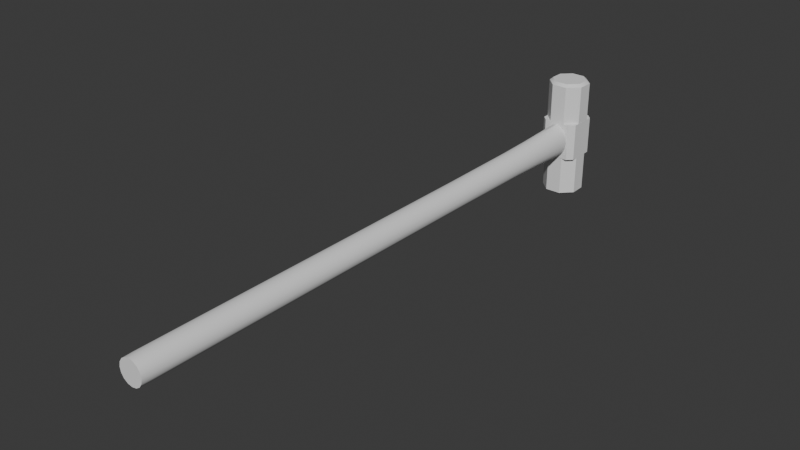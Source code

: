 # Source: Sledghammer.blend  (saved by Blender 4.5.90; exported with 4.5.12 LTS)
import bpy
from mathutils import Matrix  # noqa: F401  (used for matrix-valued properties, if any)

bpy.ops.wm.read_factory_settings(use_empty=True)
scene = bpy.context.scene
scene.name = 'Scene'

# ---- collections
col_collection = bpy.data.collections.new('Collection'); scene.collection.children.link(col_collection)

# ---- node groups
ng_smooth_by_angle = bpy.data.node_groups.new('Smooth by Angle', 'GeometryNodeTree')
_s = ng_smooth_by_angle.interface.new_socket(name='Mesh', in_out='OUTPUT', socket_type='NodeSocketGeometry')
_s = ng_smooth_by_angle.interface.new_socket(name='Mesh', in_out='INPUT', socket_type='NodeSocketGeometry')
_s = ng_smooth_by_angle.interface.new_socket(name='Angle', in_out='INPUT', socket_type='NodeSocketFloat')
_s.subtype = 'ANGLE'
_s.default_value = 0.5236
_s.min_value = 0.0
_s.max_value = 3.142
_s.description = 'Maximum face angle for smooth edges'
_s = ng_smooth_by_angle.interface.new_socket(name='Ignore Sharpness', in_out='INPUT', socket_type='NodeSocketBool')
_s.force_non_field = True
ng_smooth_by_angle.description = 'Set the sharpness of mesh edges based on the angle between the neighboring faces'
ng_smooth_by_angle.is_modifier = True
_N = ng_smooth_by_angle.nodes; _L = ng_smooth_by_angle.links
n0 = _N.new('GeometryNodeSetShadeSmooth'); n0.name = 'Set Shade Smooth'; n0.location = (120, -80)
n0.domain = 'EDGE'
n1 = _N.new('GeometryNodeSetShadeSmooth'); n1.name = 'Set Shade Smooth.001'; n1.location = (300, -80)
n2 = _N.new('NodeGroupOutput'); n2.name = 'Group Output'; n2.location = (480, -80)
n3 = _N.new('GeometryNodeInputMeshEdgeAngle'); n3.name = 'Edge Angle'; n3.location = (-440, -240)
n4 = _N.new('NodeGroupInput'); n4.name = 'Group Input'; n4.location = (-80, -80)
n5 = _N.new('GeometryNodeInputEdgeSmooth'); n5.name = 'Is Edge Smooth'; n5.location = (-260, -120)
n6 = _N.new('GeometryNodeInputShadeSmooth'); n6.name = 'Is Shade Smooth'; n6.location = (-440, -397)
n7 = _N.new('FunctionNodeCompare'); n7.name = 'Compare'; n7.location = (-260, -260)
n7.operation = 'LESS_EQUAL'
n7.inputs[6].default_value = (0.0, 0.0, 0.0, 0.0)
n7.inputs[7].default_value = (0.0, 0.0, 0.0, 0.0)
n8 = _N.new('FunctionNodeBooleanMath'); n8.name = 'Boolean Math.001'; n8.location = (-80, -260)
n9 = _N.new('NodeGroupInput'); n9.name = 'Group Input.001'; n9.location = (-440, -329)
n10 = _N.new('NodeGroupInput'); n10.name = 'Group Input.002'; n10.location = (-259, -189)
n11 = _N.new('FunctionNodeBooleanMath'); n11.name = 'Boolean Math'; n11.location = (-80, -149)
n11.operation = 'OR'
n12 = _N.new('FunctionNodeBooleanMath'); n12.name = 'Boolean Math.002'; n12.location = (-260, -380)
n12.operation = 'OR'
n13 = _N.new('NodeGroupInput'); n13.name = 'Group Input.003'; n13.location = (-440, -460)
_L.new(n3.outputs[0], n7.inputs[0])
_L.new(n1.outputs[0], n2.inputs[0])
_L.new(n9.outputs[1], n7.inputs[1])
_L.new(n7.outputs[0], n8.inputs[0])
_L.new(n4.outputs[0], n0.inputs[0])
_L.new(n0.outputs[0], n1.inputs[0])
_L.new(n8.outputs[0], n0.inputs[2])
_L.new(n10.outputs[2], n11.inputs[1])
_L.new(n5.outputs[0], n11.inputs[0])
_L.new(n11.outputs[0], n0.inputs[1])
_L.new(n13.outputs[2], n12.inputs[1])
_L.new(n6.outputs[0], n12.inputs[0])
_L.new(n12.outputs[0], n8.inputs[1])
n2.is_active_output = True

# ---- world
world_world = bpy.data.worlds.new('World'); scene.world = world_world
world_world.use_nodes = True; world_world.node_tree.nodes.clear()
_N = world_world.node_tree.nodes; _L = world_world.node_tree.links
n0 = _N.new('ShaderNodeOutputWorld'); n0.name = 'World Output'; n0.location = (200, 100)
n1 = _N.new('ShaderNodeBackground'); n1.name = 'Background'; n1.location = (-200, 100)
n1.inputs[0].default_value = (0.05088, 0.05088, 0.05088, 1.0)
_L.new(n1.outputs[0], n0.inputs[0])
n0.is_active_output = True
world_world.color = (0.05088, 0.05088, 0.05088)
world_world.sun_shadow_jitter_overblur = 0.0

# ---- meshes
me_cylinder_001 = bpy.data.meshes.new('Cylinder.001')
me_cylinder_001.from_pydata([(-0.7202, -1.003, 0.9282), (-1.003, -0.7202, 0.9282), (-1.003, -0.7202, 2.934), (-0.7202, -1.003, 2.934), (-1.003, 0.7202, 0.9282), (-0.7202, 1.003, 0.9282), (-0.7202, 1.003, 2.934), (-1.003, 0.7202, 2.934), (1.003, -0.7202, 0.9282), (0.7202, -1.003, 0.9282), (0.7202, -1.003, 2.934), (1.003, -0.7202, 2.934), (0.7202, 1.003, 0.9282), (1.003, 0.7202, 0.9282), (1.003, 0.7202, 2.934), (0.7202, 1.003, 2.934), (0.4261, 0.9951, 2.93), (0.3579, 0.8357, 5.147), (1.005, 0.4023, 2.93), (0.844, 0.3379, 5.147), (0.9951, -0.4261, 2.93), (0.8357, -0.3579, 5.147), (0.4023, -1.005, 2.93), (0.3379, -0.844, 5.147), (-0.4261, -0.9951, 2.93), (-0.3579, -0.8357, 5.147), (-1.005, -0.4023, 2.93), (-0.844, -0.3379, 5.147), (-0.9951, 0.4261, 2.93), (-0.8357, 0.3579, 5.147), (-0.4023, 1.005, 2.93), (-0.3379, 0.844, 5.147), (1.005, 0.4023, 5.002), (0.4261, 0.9951, 5.002), (0.9951, -0.4261, 5.002), (0.4023, -1.005, 5.002), (-0.4261, -0.9951, 5.002), (-1.005, -0.4023, 5.002), (-0.9951, 0.4261, 5.002), (-0.4023, 1.005, 5.002), (0.4261, -0.992, 0.9308), (0.3579, -0.8326, -1.286), (1.005, -0.3992, 0.9308), (0.844, -0.3348, -1.286), (0.9951, 0.4292, 0.9308), (0.8357, 0.3609, -1.286), (0.4023, 1.008, 0.9308), (0.3379, 0.8471, -1.286), (-0.4261, 0.9981, 0.9308), (-0.3579, 0.8388, -1.286), (-1.005, 0.4054, 0.9308), (-0.844, 0.341, -1.286), (-0.9951, -0.423, 0.9308), (-0.8357, -0.3548, -1.286), (-0.4023, -1.002, 0.9308), (-0.3379, -0.8409, -1.286), (1.005, -0.3992, -1.141), (0.4261, -0.992, -1.141), (0.9951, 0.4292, -1.141), (0.4023, 1.008, -1.141), (-0.4261, 0.9981, -1.141), (-1.005, 0.4054, -1.141), (-0.9951, -0.423, -1.141), (-0.4023, -1.002, -1.141)], [], [(0, 3, 2, 1), (6, 5, 4, 7), (14, 13, 12, 15), (10, 9, 8, 11), (4, 5, 12, 13, 8, 9, 0, 1), (1, 2, 7, 4), (9, 10, 3, 0), (14, 15, 6, 7, 2, 3, 10, 11), (5, 6, 15, 12), (13, 14, 11, 8), (16, 33, 32, 18), (18, 32, 34, 20), (20, 34, 35, 22), (22, 35, 36, 24), (24, 36, 37, 26), (26, 37, 38, 28), (19, 17, 31, 29, 27, 25, 23, 21), (28, 38, 39, 30), (30, 39, 33, 16), (16, 18, 20, 22, 24, 26, 28, 30), (17, 19, 32, 33), (19, 21, 34, 32), (21, 23, 35, 34), (23, 25, 36, 35), (25, 27, 37, 36), (27, 29, 38, 37), (29, 31, 39, 38), (31, 17, 33, 39), (40, 57, 56, 42), (42, 56, 58, 44), (44, 58, 59, 46), (46, 59, 60, 48), (48, 60, 61, 50), (50, 61, 62, 52), (43, 41, 55, 53, 51, 49, 47, 45), (52, 62, 63, 54), (54, 63, 57, 40), (40, 42, 44, 46, 48, 50, 52, 54), (41, 43, 56, 57), (43, 45, 58, 56), (45, 47, 59, 58), (47, 49, 60, 59), (49, 51, 61, 60), (51, 53, 62, 61), (53, 55, 63, 62), (55, 41, 57, 63)])
me_cylinder_001.polygons.foreach_set('use_smooth', [True] * 46)
_uv = me_cylinder_001.uv_layers.new(name='UVMap')
_uv.uv.foreach_set('vector', [0.375, 0.0, 0.625, 0.0, 0.625, 0.03525, 0.375, 0.03525, 0.625, 0.2852, 0.375, 0.2852, 0.375, 0.2148, 0.625, 0.2148, 0.625, 0.5352, 0.375, 0.5352, 0.357, 0.4828, 0.643, 0.4828, 0.643, 0.7672, 0.357, 0.7672, 0.375, 0.7148, 0.625, 0.7148, 0.125, 0.5352, 0.1602, 0.5, 0.357, 0.4828, 0.375, 0.5352, 0.375, 0.7148, 0.357, 0.7672, 0.1602, 0.75, 0.125, 0.7148, 0.375, 0.03525, 0.625, 0.03525, 0.625, 0.2148, 0.375, 0.2148, 0.357, 0.7672, 0.643, 0.7672, 0.625, 0.9648, 0.375, 0.9648, 0.625, 0.5352, 0.643, 0.4828, 0.8398, 0.5, 0.875, 0.5352, 0.875, 0.7148, 0.8398, 0.75, 0.643, 0.7672, 0.625, 0.7148, 0.375, 0.2852, 0.625, 0.2852, 0.643, 0.4828, 0.357, 0.4828, 0.375, 0.5352, 0.625, 0.5352, 0.625, 0.7148, 0.375, 0.7148, 1.0, 0.5, 1.0, 1.0, 0.875, 1.0, 0.875, 0.5, 0.875, 0.5, 0.875, 1.0, 0.75, 1.0, 0.75, 0.5, 0.75, 0.5, 0.75, 1.0, 0.625, 1.0, 0.625, 0.5, 0.625, 0.5, 0.625, 1.0, 0.5, 1.0, 0.5, 0.5, 0.5, 0.5, 0.5, 1.0, 0.375, 1.0, 0.375, 0.5, 0.375, 0.5, 0.375, 1.0, 0.25, 1.0, 0.25, 0.5, 0.3925, 0.3925, 0.25, 0.4516, 0.1075, 0.3925, 0.04844, 0.25, 0.1075, 0.1075, 0.25, 0.04844, 0.3925, 0.1075, 0.4516, 0.25, 0.25, 0.5, 0.25, 1.0, 0.125, 1.0, 0.125, 0.5, 0.125, 0.5, 0.125, 1.0, 0.0, 1.0, 0.0, 0.5, 0.75, 0.49, 0.9197, 0.4197, 0.99, 0.25, 0.9197, 0.08029, 0.75, 0.01, 0.5803, 0.08029, 0.51, 0.25, 0.5803, 0.4197, 0.25, 0.4516, 0.3925, 0.3925, 0.4197, 0.4197, 0.25, 0.49, 0.3925, 0.3925, 0.4516, 0.25, 0.49, 0.25, 0.4197, 0.4197, 0.4516, 0.25, 0.3925, 0.1075, 0.4197, 0.08029, 0.49, 0.25, 0.3925, 0.1075, 0.25, 0.04844, 0.25, 0.01, 0.4197, 0.08029, 0.25, 0.04844, 0.1075, 0.1075, 0.08029, 0.08029, 0.25, 0.01, 0.1075, 0.1075, 0.04844, 0.25, 0.01, 0.25, 0.08029, 0.08029, 0.04844, 0.25, 0.1075, 0.3925, 0.08029, 0.4197, 0.01, 0.25, 0.1075, 0.3925, 0.25, 0.4516, 0.25, 0.49, 0.08029, 0.4197, 1.0, 0.5, 1.0, 1.0, 0.875, 1.0, 0.875, 0.5, 0.875, 0.5, 0.875, 1.0, 0.75, 1.0, 0.75, 0.5, 0.75, 0.5, 0.75, 1.0, 0.625, 1.0, 0.625, 0.5, 0.625, 0.5, 0.625, 1.0, 0.5, 1.0, 0.5, 0.5, 0.5, 0.5, 0.5, 1.0, 0.375, 1.0, 0.375, 0.5, 0.375, 0.5, 0.375, 1.0, 0.25, 1.0, 0.25, 0.5, 0.3925, 0.3925, 0.25, 0.4516, 0.1075, 0.3925, 0.04844, 0.25, 0.1075, 0.1075, 0.25, 0.04844, 0.3925, 0.1075, 0.4516, 0.25, 0.25, 0.5, 0.25, 1.0, 0.125, 1.0, 0.125, 0.5, 0.125, 0.5, 0.125, 1.0, 0.0, 1.0, 0.0, 0.5, 0.75, 0.49, 0.9197, 0.4197, 0.99, 0.25, 0.9197, 0.08029, 0.75, 0.01, 0.5803, 0.08029, 0.51, 0.25, 0.5803, 0.4197, 0.25, 0.4516, 0.3925, 0.3925, 0.4197, 0.4197, 0.25, 0.49, 0.3925, 0.3925, 0.4516, 0.25, 0.49, 0.25, 0.4197, 0.4197, 0.4516, 0.25, 0.3925, 0.1075, 0.4197, 0.08029, 0.49, 0.25, 0.3925, 0.1075, 0.25, 0.04844, 0.25, 0.01, 0.4197, 0.08029, 0.25, 0.04844, 0.1075, 0.1075, 0.08029, 0.08029, 0.25, 0.01, 0.1075, 0.1075, 0.04844, 0.25, 0.01, 0.25, 0.08029, 0.08029, 0.04844, 0.25, 0.1075, 0.3925, 0.08029, 0.4197, 0.01, 0.25, 0.1075, 0.3925, 0.25, 0.4516, 0.25, 0.49, 0.08029, 0.4197])
me_cylinder_001.update()
me_cylinder_002 = bpy.data.meshes.new('Cylinder.002')
me_cylinder_002.from_pydata([(0.4664, -3.562, 1.355), (-1.037e-06, -3.562, 1.122), (-1.058e-06, -29.74, 1.438), (-1.039e-06, -9.861, 1.233), (0.3373, -29.74, 1.578), (0.4664, -9.861, 1.433), (0.477, -29.74, 1.915), (0.6596, -9.861, 1.915), (0.3373, -29.74, 2.252), (0.4664, -9.861, 2.397), (-1.056e-06, -29.74, 2.392), (-1.045e-06, -9.861, 2.597), (-0.3373, -29.74, 2.252), (-0.4664, -9.861, 2.397), (-0.477, -29.74, 1.915), (-0.6596, -9.861, 1.915), (-0.3373, -29.74, 1.578), (-0.4664, -9.861, 1.433), (0.6596, -3.562, 1.915), (0.4664, -3.562, 2.476), (-1.038e-06, -3.562, 2.708), (-0.4664, -3.562, 2.476), (-0.6596, -3.562, 1.915), (-0.4664, -3.562, 1.355), (-1.038e-06, -25.86, 1.256), (0.4664, -25.86, 1.449), (0.6596, -25.86, 1.915), (0.4664, -25.86, 2.382), (-1.051e-06, -25.86, 2.575), (-0.4664, -25.86, 2.382), (-0.6596, -25.86, 1.915), (-0.4664, -25.86, 1.449), (-0.4664, -1.397, 2.554), (-0.6596, -1.397, 1.915), (0.4664, -1.397, 1.276), (0.6596, -1.397, 1.915), (-0.4664, -1.397, 1.276), (-1.039e-06, -1.397, 2.819), (-1.043e-06, -1.397, 1.011), (0.4664, -1.397, 2.554), (-1.064e-06, 1.19, 1.408), (-0.1952, 1.19, 1.544), (-0.2883, 1.19, 1.915), (-0.1952, 1.19, 2.286), (-1.065e-06, 1.19, 2.423), (0.1952, 1.19, 2.286), (0.2883, 1.19, 1.915), (0.1952, 1.19, 1.544), (-1.068e-06, 0.7221, 1.228), (0.2888, 0.7221, 1.413), (0.4245, 0.7221, 1.915), (0.2888, 0.7221, 2.417), (-1.061e-06, 0.7221, 2.603), (-0.2888, 0.7221, 2.417), (-0.4245, 0.7221, 1.915), (-0.2888, 0.7221, 1.413), (-1.068e-06, 1.164, 1.244), (-0.2765, 1.164, 1.424), (-0.4081, 1.164, 1.915), (-0.2765, 1.164, 2.407), (-1.065e-06, 1.164, 2.586), (0.2764, 1.164, 2.407), (0.4081, 1.164, 1.915), (0.2764, 1.164, 1.424), (-1.046e-06, -29.74, 1.274), (0.4537, -29.74, 1.461), (0.6417, -29.74, 1.915), (0.4537, -29.74, 2.369), (-1.046e-06, -29.74, 2.557), (-0.4537, -29.74, 2.369), (-0.6417, -29.74, 1.915), (-0.4537, -29.74, 1.461), (-0.6596, -5.414, 1.915), (0.6596, -5.414, 1.915), (0.2453, -29.74, 1.323), (-0.2521, -3.562, 1.183), (-0.6087, -3.562, 1.612), (0.2521, -9.861, 1.286), (-1.052e-06, -18.05, 1.253), (0.4648, -29.25, 1.45), (0.4664, -5.414, 1.4), (0.5921, -29.74, 1.67), (-0.6087, -3.562, 2.218), (0.6087, -9.861, 1.655), (0.6573, -29.25, 1.915), (-0.4664, -5.414, 2.431), (0.5921, -29.74, 2.16), (-0.2521, -3.562, 2.647), (0.6087, -9.861, 2.176), (0.4648, -29.25, 2.38), (-1.046e-06, -5.414, 1.186), (0.2453, -29.74, 2.507), (0.2521, -3.562, 2.647), (0.2521, -9.861, 2.544), (-1.05e-06, -29.25, 2.572), (-0.4664, -5.414, 1.4), (-0.2453, -29.74, 2.507), (0.6087, -3.562, 2.218), (-0.2521, -9.861, 2.544), (-0.4648, -29.25, 2.38), (-1.042e-06, -5.414, 2.644), (-0.5921, -29.74, 2.16), (0.6087, -3.562, 1.612), (-0.6087, -9.861, 2.176), (-0.6573, -29.25, 1.915), (0.4664, -5.414, 2.431), (-0.5921, -29.74, 1.67), (0.2521, -3.562, 1.183), (-0.6087, -9.861, 1.655), (-0.4648, -29.25, 1.45), (-0.2453, -29.74, 1.323), (-0.2521, -9.861, 1.286), (-0.4627, -1.034, 2.565), (-0.6596, -2.291, 1.915), (0.4627, -1.034, 1.265), (0.6596, -2.291, 1.915), (-0.4664, -2.291, 1.309), (-1.043e-06, -1.034, 2.834), (-1.044e-06, -1.034, 0.9966), (0.4627, -1.034, 2.565), (-1.052e-06, -29.25, 1.258), (0.4664, -18.05, 1.447), (0.6596, -18.05, 1.915), (0.4664, -18.05, 2.384), (-1.046e-06, -18.05, 2.578), (-0.4664, -18.05, 2.384), (-0.6596, -18.05, 1.915), (-0.4664, -18.05, 1.447), (-0.2521, -25.86, 1.307), (-0.6087, -25.86, 1.663), (-0.6087, -25.86, 2.167), (-0.2521, -25.86, 2.524), (0.2521, -25.86, 2.524), (0.6087, -25.86, 2.167), (0.6087, -25.86, 1.663), (0.2521, -25.86, 1.307), (-0.4664, -2.291, 2.521), (-0.6547, -1.034, 1.915), (0.4664, -2.291, 1.309), (0.6547, -1.034, 1.915), (-0.4627, -1.034, 1.265), (-1.042e-06, -2.291, 2.772), (-1.043e-06, -2.291, 1.058), (0.4664, -2.291, 2.521), (-0.2521, -1.397, 1.081), (0.2521, -1.397, 1.081), (-0.6087, -1.397, 2.261), (0.6087, -1.397, 1.57), (-0.6087, -1.397, 1.57), (-0.2521, -1.397, 2.749), (0.6087, -1.397, 2.261), (0.2521, -1.397, 2.749), (-0.1467, 1.164, 1.288), (-0.3712, 1.164, 1.646), (-0.3712, 1.164, 2.185), (-0.1467, 1.164, 2.542), (0.1467, 1.164, 2.542), (0.3712, 1.164, 2.185), (0.3712, 1.164, 1.646), (0.1467, 1.164, 1.288), (-1.065e-06, 1.069, 1.23), (0.4224, 1.069, 1.915), (-1.064e-06, 1.069, 2.601), (-0.4224, 1.069, 1.915), (0.2872, 1.069, 1.414), (0.2872, 1.069, 2.416), (-0.2873, 1.069, 2.416), (-0.2873, 1.069, 1.414), (-0.1535, 0.7221, 1.274), (-0.3866, 0.7221, 2.19), (0.1535, 0.7221, 2.557), (0.3866, 0.7221, 1.64), (-0.3866, 0.7221, 1.64), (-0.1535, 0.7221, 2.557), (0.3866, 0.7221, 2.19), (0.1535, 0.7221, 1.274), (-0.08959, 1.19, 1.5), (-0.2288, 1.19, 1.736), (-0.2288, 1.19, 2.094), (-0.08959, 1.19, 2.33), (0.08959, 1.19, 2.33), (0.2288, 1.19, 2.094), (0.2288, 1.19, 1.736), (0.08959, 1.19, 1.5), (-0.2465, 1.187, 1.458), (-1.065e-06, 1.187, 1.293), (-0.3663, 1.187, 1.915), (-0.2465, 1.187, 2.373), (-1.063e-06, 1.187, 2.537), (0.2465, 1.187, 2.373), (0.3663, 1.187, 1.915), (0.2465, 1.187, 1.458), (0.1596, -29.74, 1.53), (0.3853, -29.74, 1.756), (0.3853, -29.74, 2.075), (0.1596, -29.74, 2.3), (-0.1596, -29.74, 2.3), (-0.3853, -29.74, 2.075), (-0.3853, -29.74, 1.756), (-0.1596, -29.74, 1.53), (0.4176, -29.74, 1.498), (-1.045e-06, -29.74, 1.325), (0.5906, -29.74, 1.915), (0.4176, -29.74, 2.333), (-1.043e-06, -29.74, 2.506), (-0.4176, -29.74, 2.333), (-0.5906, -29.74, 1.915), (-0.4176, -29.74, 1.498), (0.2501, -1.034, 2.763), (0.6087, -5.414, 2.194), (0.2521, -18.05, 1.304), (0.604, -1.034, 2.267), (0.2521, -5.414, 1.242), (0.6087, -18.05, 1.662), (-0.2501, -1.034, 2.763), (-0.6087, -5.414, 2.194), (0.6087, -18.05, 2.168), (-0.604, -1.034, 1.564), (0.6087, -5.414, 1.637), (0.2521, -18.05, 2.526), (0.604, -1.034, 1.564), (-0.2521, -5.414, 2.588), (-0.2521, -18.05, 2.526), (0.1527, 1.069, 1.275), (-0.2521, -5.414, 1.242), (-0.6087, -18.05, 2.168), (0.2521, -5.414, 2.588), (-0.604, -1.034, 2.267), (-0.6087, -18.05, 1.662), (0.2501, -1.034, 1.067), (-0.6087, -5.414, 1.637), (-0.2521, -18.05, 1.304), (-1.048e-06, -29.74, 1.915), (-0.2501, -1.034, 1.067), (-0.2513, -29.25, 1.309), (-0.6066, -29.25, 1.664), (-0.6066, -29.25, 2.166), (-0.2513, -29.25, 2.522), (0.2513, -29.25, 2.522), (0.6066, -29.25, 2.166), (0.6066, -29.25, 1.664), (0.2513, -29.25, 1.309), (-0.2521, -2.291, 1.124), (0.2521, -2.291, 1.124), (-0.6087, -2.291, 2.243), (0.6087, -2.291, 1.588), (-0.6087, -2.291, 1.588), (-0.2521, -2.291, 2.706), (0.6087, -2.291, 2.243), (0.2521, -2.291, 2.706), (-1.034e-06, 1.19, 1.915), (0.3847, 1.069, 2.19), (-0.1527, 1.069, 2.555), (-0.3847, 1.069, 1.641), (0.3847, 1.069, 1.641), (0.1527, 1.069, 2.555), (-0.3847, 1.069, 2.19), (-0.1527, 1.069, 1.275), (-0.1292, 1.187, 1.338), (-0.3301, 1.187, 1.665), (-0.3301, 1.187, 2.165), (-0.1292, 1.187, 2.493), (0.1292, 1.187, 2.493), (0.3301, 1.187, 2.165), (0.3301, 1.187, 1.665), (0.1292, 1.187, 1.338), (0.2242, -29.74, 1.374), (0.5411, -29.74, 1.691), (0.5411, -29.74, 2.139), (0.2242, -29.74, 2.456), (-0.2242, -29.74, 2.456), (-0.5412, -29.74, 2.139), (-0.5412, -29.74, 1.691), (-0.2242, -29.74, 1.374)], [], [(37, 151, 208, 117), (151, 39, 119, 208), (9, 88, 209, 105), (88, 7, 73, 209), (209, 73, 18, 97), (105, 209, 97, 19), (24, 78, 210, 135), (78, 3, 77, 210), (210, 77, 5, 121), (135, 210, 121, 25), (39, 150, 211, 119), (150, 35, 139, 211), (5, 77, 212, 80), (77, 3, 90, 212), (212, 90, 1, 107), (80, 212, 107, 0), (25, 121, 213, 134), (121, 5, 83, 213), (213, 83, 7, 122), (134, 213, 122, 26), (32, 149, 214, 112), (149, 37, 117, 214), (15, 103, 215, 72), (103, 13, 85, 215), (215, 85, 21, 82), (72, 215, 82, 22), (26, 122, 216, 133), (122, 7, 88, 216), (216, 88, 9, 123), (133, 216, 123, 27), (36, 148, 217, 140), (148, 33, 137, 217), (7, 83, 218, 73), (83, 5, 80, 218), (218, 80, 0, 102), (73, 218, 102, 18), (27, 123, 219, 132), (123, 9, 93, 219), (219, 93, 11, 124), (132, 219, 124, 28), (35, 147, 220, 139), (147, 34, 114, 220), (13, 98, 221, 85), (98, 11, 100, 221), (221, 100, 20, 87), (85, 221, 87, 21), (28, 124, 222, 131), (124, 11, 98, 222), (222, 98, 13, 125), (131, 222, 125, 29), (49, 175, 223, 164), (175, 48, 160, 223), (223, 160, 56, 159), (164, 223, 159, 63), (3, 111, 224, 90), (111, 17, 95, 224), (224, 95, 23, 75), (90, 224, 75, 1), (29, 125, 225, 130), (125, 13, 103, 225), (225, 103, 15, 126), (130, 225, 126, 30), (11, 93, 226, 100), (93, 9, 105, 226), (226, 105, 19, 92), (100, 226, 92, 20), (33, 146, 227, 137), (146, 32, 112, 227), (30, 126, 228, 129), (126, 15, 108, 228), (228, 108, 17, 127), (129, 228, 127, 31), (34, 145, 229, 114), (145, 38, 118, 229), (17, 108, 230, 95), (108, 15, 72, 230), (230, 72, 22, 76), (95, 230, 76, 23), (31, 127, 231, 128), (127, 17, 111, 231), (231, 111, 3, 78), (128, 231, 78, 24), (2, 192, 232, 199), (4, 193, 232, 192), (6, 194, 232, 193), (8, 195, 232, 194), (10, 196, 232, 195), (12, 197, 232, 196), (14, 198, 232, 197), (16, 199, 232, 198), (38, 144, 233, 118), (144, 36, 140, 233), (71, 109, 234, 110), (109, 31, 128, 234), (234, 128, 24, 120), (110, 234, 120, 64), (70, 104, 235, 106), (104, 30, 129, 235), (235, 129, 31, 109), (106, 235, 109, 71), (69, 99, 236, 101), (99, 29, 130, 236), (236, 130, 30, 104), (101, 236, 104, 70), (68, 94, 237, 96), (94, 28, 131, 237), (237, 131, 29, 99), (96, 237, 99, 69), (67, 89, 238, 91), (89, 27, 132, 238), (238, 132, 28, 94), (91, 238, 94, 68), (66, 84, 239, 86), (84, 26, 133, 239), (239, 133, 27, 89), (86, 239, 89, 67), (65, 79, 240, 81), (79, 25, 134, 240), (240, 134, 26, 84), (81, 240, 84, 66), (64, 120, 241, 74), (120, 24, 135, 241), (241, 135, 25, 79), (74, 241, 79, 65), (1, 75, 242, 142), (75, 23, 116, 242), (242, 116, 36, 144), (142, 242, 144, 38), (0, 107, 243, 138), (107, 1, 142, 243), (243, 142, 38, 145), (138, 243, 145, 34), (22, 82, 244, 113), (82, 21, 136, 244), (244, 136, 32, 146), (113, 244, 146, 33), (18, 102, 245, 115), (102, 0, 138, 245), (245, 138, 34, 147), (115, 245, 147, 35), (23, 76, 246, 116), (76, 22, 113, 246), (246, 113, 33, 148), (116, 246, 148, 36), (21, 87, 247, 136), (87, 20, 141, 247), (247, 141, 37, 149), (136, 247, 149, 32), (19, 97, 248, 143), (97, 18, 115, 248), (248, 115, 35, 150), (143, 248, 150, 39), (20, 92, 249, 141), (92, 19, 143, 249), (249, 143, 39, 151), (141, 249, 151, 37), (47, 183, 250, 182), (40, 176, 250, 183), (41, 177, 250, 176), (42, 178, 250, 177), (43, 179, 250, 178), (44, 180, 250, 179), (45, 181, 250, 180), (46, 182, 250, 181), (51, 174, 251, 165), (174, 50, 161, 251), (251, 161, 62, 157), (165, 251, 157, 61), (53, 173, 252, 166), (173, 52, 162, 252), (252, 162, 60, 155), (166, 252, 155, 59), (55, 172, 253, 167), (172, 54, 163, 253), (253, 163, 58, 153), (167, 253, 153, 57), (50, 171, 254, 161), (171, 49, 164, 254), (254, 164, 63, 158), (161, 254, 158, 62), (52, 170, 255, 162), (170, 51, 165, 255), (255, 165, 61, 156), (162, 255, 156, 60), (54, 169, 256, 163), (169, 53, 166, 256), (256, 166, 59, 154), (163, 256, 154, 58), (48, 168, 257, 160), (168, 55, 167, 257), (257, 167, 57, 152), (160, 257, 152, 56), (41, 176, 258, 184), (176, 40, 185, 258), (258, 185, 56, 152), (184, 258, 152, 57), (42, 177, 259, 186), (177, 41, 184, 259), (259, 184, 57, 153), (186, 259, 153, 58), (43, 178, 260, 187), (178, 42, 186, 260), (260, 186, 58, 154), (187, 260, 154, 59), (44, 179, 261, 188), (179, 43, 187, 261), (261, 187, 59, 155), (188, 261, 155, 60), (45, 180, 262, 189), (180, 44, 188, 262), (262, 188, 60, 156), (189, 262, 156, 61), (46, 181, 263, 190), (181, 45, 189, 263), (263, 189, 61, 157), (190, 263, 157, 62), (47, 182, 264, 191), (182, 46, 190, 264), (264, 190, 62, 158), (191, 264, 158, 63), (40, 183, 265, 185), (183, 47, 191, 265), (265, 191, 63, 159), (185, 265, 159, 56), (4, 192, 266, 200), (192, 2, 201, 266), (266, 201, 64, 74), (200, 266, 74, 65), (6, 193, 267, 202), (193, 4, 200, 267), (267, 200, 65, 81), (202, 267, 81, 66), (8, 194, 268, 203), (194, 6, 202, 268), (268, 202, 66, 86), (203, 268, 86, 67), (10, 195, 269, 204), (195, 8, 203, 269), (269, 203, 67, 91), (204, 269, 91, 68), (12, 196, 270, 205), (196, 10, 204, 270), (270, 204, 68, 96), (205, 270, 96, 69), (14, 197, 271, 206), (197, 12, 205, 271), (271, 205, 69, 101), (206, 271, 101, 70), (16, 198, 272, 207), (198, 14, 206, 272), (272, 206, 70, 106), (207, 272, 106, 71), (2, 199, 273, 201), (199, 16, 207, 273), (273, 207, 71, 110), (201, 273, 110, 64)])
me_cylinder_002.polygons.foreach_set('use_smooth', [True] * 256)
_uv = me_cylinder_002.uv_layers.new(name='UVMap')
_uv.uv.foreach_set('vector', [0.5, 0.5, 0.5, 0.4375, 0.5, 0.4375, 0.5, 0.5, 0.5, 0.4375, 0.5, 0.375, 0.5, 0.375, 0.5, 0.4375, 0.4167, 0.375, 0.4167, 0.3126, 0.4896, 0.3126, 0.4896, 0.375, 0.4167, 0.3126, 0.4167, 0.2501, 0.4896, 0.2501, 0.4896, 0.3126, 0.4896, 0.3126, 0.4896, 0.2501, 0.5, 0.2501, 0.5, 0.3126, 0.4896, 0.375, 0.4896, 0.3126, 0.5, 0.3126, 0.5, 0.375, 0.0001593, 0.0001595, 0.2501, 0.0001593, 0.2501, 0.06264, 0.07652, 0.06264, 0.2501, 0.0001593, 0.5, 0.0001594, 0.4236, 0.06264, 0.2501, 0.06264, 0.2501, 0.06264, 0.4236, 0.06264, 0.4167, 0.1251, 0.2501, 0.1251, 0.07652, 0.06264, 0.2501, 0.06264, 0.2501, 0.1251, 0.08347, 0.1251, 0.5, 0.375, 0.5, 0.3126, 0.5, 0.3126, 0.5, 0.375, 0.5, 0.3126, 0.5, 0.2501, 0.5, 0.2501, 0.5, 0.3126, 0.4167, 0.1251, 0.4236, 0.06264, 0.4913, 0.06264, 0.4896, 0.1251, 0.4236, 0.06264, 0.5, 0.0001594, 0.5, 0.0001593, 0.4913, 0.06264, 0.4913, 0.06264, 0.5, 0.0001593, 0.5, 0.0001594, 0.5, 0.06264, 0.4896, 0.1251, 0.4913, 0.06264, 0.5, 0.06264, 0.5, 0.1251, 0.08347, 0.1251, 0.2501, 0.1251, 0.2501, 0.1876, 0.08347, 0.1876, 0.2501, 0.1251, 0.4167, 0.1251, 0.4167, 0.1876, 0.2501, 0.1876, 0.2501, 0.1876, 0.4167, 0.1876, 0.4167, 0.2501, 0.2501, 0.2501, 0.08347, 0.1876, 0.2501, 0.1876, 0.2501, 0.2501, 0.08347, 0.2501, 0.5, 0.625, 0.5, 0.5625, 0.5, 0.5625, 0.5, 0.625, 0.5, 0.5625, 0.5, 0.5, 0.5, 0.5, 0.5, 0.5625, 0.4167, 0.7499, 0.4167, 0.6874, 0.4896, 0.6874, 0.4896, 0.7499, 0.4167, 0.6874, 0.4167, 0.625, 0.4896, 0.625, 0.4896, 0.6874, 0.4896, 0.6874, 0.4896, 0.625, 0.5, 0.625, 0.5, 0.6874, 0.4896, 0.7499, 0.4896, 0.6874, 0.5, 0.6874, 0.5, 0.7499, 0.08347, 0.2501, 0.2501, 0.2501, 0.2501, 0.3126, 0.08347, 0.3126, 0.2501, 0.2501, 0.4167, 0.2501, 0.4167, 0.3126, 0.2501, 0.3126, 0.2501, 0.3126, 0.4167, 0.3126, 0.4167, 0.375, 0.2501, 0.375, 0.08347, 0.3126, 0.2501, 0.3126, 0.2501, 0.375, 0.08347, 0.375, 0.5, 0.8749, 0.5, 0.8124, 0.5, 0.8124, 0.5, 0.8749, 0.5, 0.8124, 0.5, 0.7499, 0.5, 0.7499, 0.5, 0.8124, 0.4167, 0.2501, 0.4167, 0.1876, 0.4896, 0.1876, 0.4896, 0.2501, 0.4167, 0.1876, 0.4167, 0.1251, 0.4896, 0.1251, 0.4896, 0.1876, 0.4896, 0.1876, 0.4896, 0.1251, 0.5, 0.1251, 0.5, 0.1876, 0.4896, 0.2501, 0.4896, 0.1876, 0.5, 0.1876, 0.5, 0.2501, 0.08347, 0.375, 0.2501, 0.375, 0.2501, 0.4375, 0.08347, 0.4375, 0.2501, 0.375, 0.4167, 0.375, 0.4167, 0.4375, 0.2501, 0.4375, 0.2501, 0.4375, 0.4167, 0.4375, 0.4167, 0.5, 0.2501, 0.5, 0.08347, 0.4375, 0.2501, 0.4375, 0.2501, 0.5, 0.08347, 0.5, 0.5, 0.2501, 0.5, 0.1876, 0.5, 0.1876, 0.5, 0.2501, 0.5, 0.1876, 0.5, 0.1251, 0.5, 0.1251, 0.5, 0.1876, 0.4167, 0.625, 0.4167, 0.5625, 0.4896, 0.5625, 0.4896, 0.625, 0.4167, 0.5625, 0.4167, 0.5, 0.4896, 0.5, 0.4896, 0.5625, 0.4896, 0.5625, 0.4896, 0.5, 0.5, 0.5, 0.5, 0.5625, 0.4896, 0.625, 0.4896, 0.5625, 0.5, 0.5625, 0.5, 0.625, 0.08347, 0.5, 0.2501, 0.5, 0.2501, 0.5625, 0.08347, 0.5625, 0.2501, 0.5, 0.4167, 0.5, 0.4167, 0.5625, 0.2501, 0.5625, 0.2501, 0.5625, 0.4167, 0.5625, 0.4167, 0.625, 0.2501, 0.625, 0.08347, 0.5625, 0.2501, 0.5625, 0.2501, 0.625, 0.08347, 0.625, 0.8545, 0.7376, 0.8259, 0.7847, 0.8255, 0.7844, 0.8539, 0.7375, 0.8259, 0.7847, 0.7835, 0.8139, 0.7833, 0.8135, 0.8255, 0.7844, 0.8255, 0.7844, 0.7833, 0.8135, 0.782, 0.8103, 0.8225, 0.7824, 0.8539, 0.7375, 0.8255, 0.7844, 0.8225, 0.7824, 0.8498, 0.7368, 0.5, 0.9998, 0.4236, 0.9374, 0.4913, 0.9374, 0.5, 0.9998, 0.4236, 0.9374, 0.4167, 0.8749, 0.4896, 0.8749, 0.4913, 0.9374, 0.4913, 0.9374, 0.4896, 0.8749, 0.5, 0.8749, 0.5, 0.9374, 0.5, 0.9998, 0.4913, 0.9374, 0.5, 0.9374, 0.5, 0.9998, 0.08347, 0.625, 0.2501, 0.625, 0.2501, 0.6874, 0.08347, 0.6874, 0.2501, 0.625, 0.4167, 0.625, 0.4167, 0.6874, 0.2501, 0.6874, 0.2501, 0.6874, 0.4167, 0.6874, 0.4167, 0.7499, 0.2501, 0.7499, 0.08347, 0.6874, 0.2501, 0.6874, 0.2501, 0.7499, 0.08347, 0.7499, 0.4167, 0.5, 0.4167, 0.4375, 0.4896, 0.4375, 0.4896, 0.5, 0.4167, 0.4375, 0.4167, 0.375, 0.4896, 0.375, 0.4896, 0.4375, 0.4896, 0.4375, 0.4896, 0.375, 0.5, 0.375, 0.5, 0.4375, 0.4896, 0.5, 0.4896, 0.4375, 0.5, 0.4375, 0.5, 0.5, 0.5, 0.7499, 0.5, 0.6874, 0.5, 0.6874, 0.5, 0.7499, 0.5, 0.6874, 0.5, 0.625, 0.5, 0.625, 0.5, 0.6874, 0.08347, 0.7499, 0.2501, 0.7499, 0.2501, 0.8124, 0.08347, 0.8124, 0.2501, 0.7499, 0.4167, 0.7499, 0.4167, 0.8124, 0.2501, 0.8124, 0.2501, 0.8124, 0.4167, 0.8124, 0.4167, 0.8749, 0.2501, 0.8749, 0.08347, 0.8124, 0.2501, 0.8124, 0.2501, 0.8749, 0.08347, 0.8749, 0.5, 0.1251, 0.5, 0.06264, 0.5, 0.06264, 0.5, 0.1251, 0.5, 0.06264, 0.5, 0.0001594, 0.5, 0.0001593, 0.5, 0.06264, 0.4167, 0.8749, 0.4167, 0.8124, 0.4896, 0.8124, 0.4896, 0.8749, 0.4167, 0.8124, 0.4167, 0.7499, 0.4896, 0.7499, 0.4896, 0.8124, 0.4896, 0.8124, 0.4896, 0.7499, 0.5, 0.7499, 0.5, 0.8124, 0.4896, 0.8749, 0.4896, 0.8124, 0.5, 0.8124, 0.5, 0.8749, 0.08347, 0.8749, 0.2501, 0.8749, 0.2501, 0.9374, 0.07652, 0.9374, 0.2501, 0.8749, 0.4167, 0.8749, 0.4236, 0.9374, 0.2501, 0.9374, 0.2501, 0.9374, 0.4236, 0.9374, 0.5, 0.9998, 0.2501, 0.9998, 0.07652, 0.9374, 0.2501, 0.9374, 0.2501, 0.9998, 0.0001594, 0.9998, 0.7819, 0.3665, 0.8188, 0.3186, 0.722, 0.2218, 0.722, 0.3587, 0.8666, 0.2817, 0.8589, 0.2218, 0.722, 0.2218, 0.8188, 0.3186, 0.8666, 0.1619, 0.8188, 0.125, 0.722, 0.2218, 0.8589, 0.2218, 0.7819, 0.07717, 0.722, 0.08494, 0.722, 0.2218, 0.8188, 0.125, 0.6621, 0.07717, 0.6252, 0.125, 0.722, 0.2218, 0.722, 0.08494, 0.5773, 0.1619, 0.5851, 0.2218, 0.722, 0.2218, 0.6252, 0.125, 0.5773, 0.2817, 0.6252, 0.3186, 0.722, 0.2218, 0.5851, 0.2218, 0.6621, 0.3665, 0.722, 0.3587, 0.722, 0.2218, 0.6252, 0.3186, 0.5, 0.9998, 0.5, 0.9374, 0.5, 0.9374, 0.5, 0.9998, 0.5, 0.9374, 0.5, 0.8749, 0.5, 0.8749, 0.5, 0.9374, 0.0001594, 0.8749, 0.01057, 0.8749, 0.008837, 0.9374, 0.0001594, 0.9374, 0.01057, 0.8749, 0.08347, 0.8749, 0.07652, 0.9374, 0.008837, 0.9374, 0.008837, 0.9374, 0.07652, 0.9374, 0.0001594, 0.9998, 0.0001594, 0.9998, 0.0001594, 0.9374, 0.008837, 0.9374, 0.0001594, 0.9998, 0.0001594, 0.9998, 0.0001594, 0.7499, 0.01057, 0.7499, 0.01057, 0.8124, 0.0001594, 0.8124, 0.01057, 0.7499, 0.08347, 0.7499, 0.08347, 0.8124, 0.01057, 0.8124, 0.01057, 0.8124, 0.08347, 0.8124, 0.08347, 0.8749, 0.01057, 0.8749, 0.0001594, 0.8124, 0.01057, 0.8124, 0.01057, 0.8749, 0.0001594, 0.8749, 0.0001594, 0.625, 0.01057, 0.625, 0.01057, 0.6874, 0.0001594, 0.6874, 0.01057, 0.625, 0.08347, 0.625, 0.08347, 0.6874, 0.01057, 0.6874, 0.01057, 0.6874, 0.08347, 0.6874, 0.08347, 0.7499, 0.01057, 0.7499, 0.0001594, 0.6874, 0.01057, 0.6874, 0.01057, 0.7499, 0.0001594, 0.7499, 0.0001594, 0.5, 0.01057, 0.5, 0.01057, 0.5625, 0.0001594, 0.5625, 0.01057, 0.5, 0.08347, 0.5, 0.08347, 0.5625, 0.01057, 0.5625, 0.01057, 0.5625, 0.08347, 0.5625, 0.08347, 0.625, 0.01057, 0.625, 0.0001594, 0.5625, 0.01057, 0.5625, 0.01057, 0.625, 0.0001594, 0.625, 0.0001593, 0.375, 0.01057, 0.375, 0.01057, 0.4375, 0.0001594, 0.4375, 0.01057, 0.375, 0.08347, 0.375, 0.08347, 0.4375, 0.01057, 0.4375, 0.01057, 0.4375, 0.08347, 0.4375, 0.08347, 0.5, 0.01057, 0.5, 0.0001594, 0.4375, 0.01057, 0.4375, 0.01057, 0.5, 0.0001594, 0.5, 0.0001593, 0.2501, 0.01057, 0.2501, 0.01057, 0.3126, 0.0001594, 0.3126, 0.01057, 0.2501, 0.08347, 0.2501, 0.08347, 0.3126, 0.01057, 0.3126, 0.01057, 0.3126, 0.08347, 0.3126, 0.08347, 0.375, 0.01057, 0.375, 0.0001594, 0.3126, 0.01057, 0.3126, 0.01057, 0.375, 0.0001593, 0.375, 0.0001593, 0.1251, 0.01057, 0.1251, 0.01057, 0.1876, 0.0001594, 0.1876, 0.01057, 0.1251, 0.08347, 0.1251, 0.08347, 0.1876, 0.01057, 0.1876, 0.01057, 0.1876, 0.08347, 0.1876, 0.08347, 0.2501, 0.01057, 0.2501, 0.0001594, 0.1876, 0.01057, 0.1876, 0.01057, 0.2501, 0.0001593, 0.2501, 0.0001594, 0.0001593, 0.0001594, 0.0001593, 0.008837, 0.06264, 0.0001594, 0.06264, 0.0001594, 0.0001593, 0.0001593, 0.0001595, 0.07652, 0.06264, 0.008837, 0.06264, 0.008837, 0.06264, 0.07652, 0.06264, 0.08347, 0.1251, 0.01057, 0.1251, 0.0001594, 0.06264, 0.008837, 0.06264, 0.01057, 0.1251, 0.0001593, 0.1251, 0.5, 0.9998, 0.5, 0.9374, 0.5, 0.9374, 0.5, 0.9998, 0.5, 0.9374, 0.5, 0.8749, 0.5, 0.8749, 0.5, 0.9374, 0.5, 0.9374, 0.5, 0.8749, 0.5, 0.8749, 0.5, 0.9374, 0.5, 0.9998, 0.5, 0.9374, 0.5, 0.9374, 0.5, 0.9998, 0.5, 0.1251, 0.5, 0.06264, 0.5, 0.06264, 0.5, 0.1251, 0.5, 0.06264, 0.5, 0.0001594, 0.5, 0.0001593, 0.5, 0.06264, 0.5, 0.06264, 0.5, 0.0001593, 0.5, 0.0001594, 0.5, 0.06264, 0.5, 0.1251, 0.5, 0.06264, 0.5, 0.06264, 0.5, 0.1251, 0.5, 0.7499, 0.5, 0.6874, 0.5, 0.6874, 0.5, 0.7499, 0.5, 0.6874, 0.5, 0.625, 0.5, 0.625, 0.5, 0.6874, 0.5, 0.6874, 0.5, 0.625, 0.5, 0.625, 0.5, 0.6874, 0.5, 0.7499, 0.5, 0.6874, 0.5, 0.6874, 0.5, 0.7499, 0.5, 0.2501, 0.5, 0.1876, 0.5, 0.1876, 0.5, 0.2501, 0.5, 0.1876, 0.5, 0.1251, 0.5, 0.1251, 0.5, 0.1876, 0.5, 0.1876, 0.5, 0.1251, 0.5, 0.1251, 0.5, 0.1876, 0.5, 0.2501, 0.5, 0.1876, 0.5, 0.1876, 0.5, 0.2501, 0.5, 0.8749, 0.5, 0.8124, 0.5, 0.8124, 0.5, 0.8749, 0.5, 0.8124, 0.5, 0.7499, 0.5, 0.7499, 0.5, 0.8124, 0.5, 0.8124, 0.5, 0.7499, 0.5, 0.7499, 0.5, 0.8124, 0.5, 0.8749, 0.5, 0.8124, 0.5, 0.8124, 0.5, 0.8749, 0.5, 0.625, 0.5, 0.5625, 0.5, 0.5625, 0.5, 0.625, 0.5, 0.5625, 0.5, 0.5, 0.5, 0.5, 0.5, 0.5625, 0.5, 0.5625, 0.5, 0.5, 0.5, 0.5, 0.5, 0.5625, 0.5, 0.625, 0.5, 0.5625, 0.5, 0.5625, 0.5, 0.625, 0.5, 0.375, 0.5, 0.3126, 0.5, 0.3126, 0.5, 0.375, 0.5, 0.3126, 0.5, 0.2501, 0.5, 0.2501, 0.5, 0.3126, 0.5, 0.3126, 0.5, 0.2501, 0.5, 0.2501, 0.5, 0.3126, 0.5, 0.375, 0.5, 0.3126, 0.5, 0.3126, 0.5, 0.375, 0.5, 0.5, 0.5, 0.4375, 0.5, 0.4375, 0.5, 0.5, 0.5, 0.4375, 0.5, 0.375, 0.5, 0.375, 0.5, 0.4375, 0.5, 0.4375, 0.5, 0.375, 0.5, 0.375, 0.5, 0.4375, 0.5, 0.5, 0.5, 0.4375, 0.5, 0.4375, 0.5, 0.5, 0.8144, 0.721, 0.7862, 0.7438, 0.722, 0.6655, 0.8074, 0.6754, 0.7674, 0.775, 0.7319, 0.7663, 0.722, 0.6655, 0.7862, 0.7438, 0.696, 0.7701, 0.6686, 0.7329, 0.722, 0.6655, 0.7319, 0.7663, 0.6345, 0.7017, 0.6366, 0.6555, 0.722, 0.6655, 0.6686, 0.7329, 0.6296, 0.6099, 0.6577, 0.5871, 0.722, 0.6655, 0.6366, 0.6555, 0.6766, 0.5559, 0.712, 0.5646, 0.722, 0.6655, 0.6577, 0.5871, 0.748, 0.5608, 0.7753, 0.5981, 0.722, 0.6655, 0.712, 0.5646, 0.8094, 0.6292, 0.8074, 0.6754, 0.722, 0.6655, 0.7753, 0.5981, 0.7663, 0.5039, 0.8148, 0.5558, 0.8144, 0.5557, 0.7663, 0.5039, 0.8148, 0.5558, 0.8507, 0.6121, 0.8501, 0.6124, 0.8144, 0.5557, 0.8144, 0.5557, 0.8501, 0.6124, 0.8457, 0.6142, 0.8109, 0.5585, 0.7663, 0.5039, 0.8144, 0.5557, 0.8109, 0.5585, 0.7663, 0.5039, 0.5764, 0.5826, 0.6161, 0.5437, 0.616, 0.5434, 0.5764, 0.5826, 0.6161, 0.5437, 0.6551, 0.5039, 0.6551, 0.5039, 0.616, 0.5434, 0.616, 0.5434, 0.6551, 0.5039, 0.6551, 0.5039, 0.619, 0.5457, 0.5764, 0.5826, 0.616, 0.5434, 0.619, 0.5457, 0.5764, 0.5826, 0.6793, 0.8101, 0.6276, 0.7741, 0.6276, 0.7739, 0.6797, 0.8097, 0.6276, 0.7741, 0.5764, 0.7258, 0.5764, 0.7258, 0.6276, 0.7739, 0.6276, 0.7739, 0.5764, 0.7258, 0.5764, 0.7258, 0.6313, 0.7712, 0.6797, 0.8097, 0.6276, 0.7739, 0.6313, 0.7712, 0.6821, 0.8063, 0.8507, 0.6121, 0.8638, 0.6763, 0.8632, 0.6764, 0.8501, 0.6124, 0.8638, 0.6763, 0.8545, 0.7376, 0.8539, 0.7375, 0.8632, 0.6764, 0.8632, 0.6764, 0.8539, 0.7375, 0.8498, 0.7368, 0.8587, 0.677, 0.8501, 0.6124, 0.8632, 0.6764, 0.8587, 0.677, 0.8457, 0.6142, 0.6551, 0.5039, 0.7107, 0.5039, 0.7107, 0.5039, 0.6551, 0.5039, 0.7107, 0.5039, 0.7663, 0.5039, 0.7663, 0.5039, 0.7107, 0.5039, 0.7107, 0.5039, 0.7663, 0.5039, 0.7663, 0.5039, 0.7107, 0.5039, 0.6551, 0.5039, 0.7107, 0.5039, 0.7107, 0.5039, 0.6551, 0.5039, 0.5764, 0.7258, 0.5764, 0.6542, 0.5764, 0.6542, 0.5764, 0.7258, 0.5764, 0.6542, 0.5764, 0.5826, 0.5764, 0.5826, 0.5764, 0.6542, 0.5764, 0.6542, 0.5764, 0.5826, 0.5764, 0.5826, 0.5764, 0.6542, 0.5764, 0.7258, 0.5764, 0.6542, 0.5764, 0.6542, 0.5764, 0.7258, 0.7835, 0.8139, 0.7328, 0.8233, 0.7329, 0.8228, 0.7833, 0.8135, 0.7328, 0.8233, 0.6793, 0.8101, 0.6797, 0.8097, 0.7329, 0.8228, 0.7329, 0.8228, 0.6797, 0.8097, 0.6821, 0.8063, 0.7336, 0.8192, 0.7833, 0.8135, 0.7329, 0.8228, 0.7336, 0.8192, 0.782, 0.8103, 0.696, 0.7701, 0.7319, 0.7663, 0.7345, 0.8064, 0.6881, 0.7952, 0.7319, 0.7663, 0.7674, 0.775, 0.7776, 0.7998, 0.7345, 0.8064, 0.7345, 0.8064, 0.7776, 0.7998, 0.782, 0.8103, 0.7336, 0.8192, 0.6881, 0.7952, 0.7345, 0.8064, 0.7336, 0.8192, 0.6821, 0.8063, 0.6345, 0.7017, 0.6686, 0.7329, 0.6438, 0.7611, 0.609, 0.7122, 0.6686, 0.7329, 0.696, 0.7701, 0.6881, 0.7952, 0.6438, 0.7611, 0.6438, 0.7611, 0.6881, 0.7952, 0.6821, 0.8063, 0.6313, 0.7712, 0.609, 0.7122, 0.6438, 0.7611, 0.6313, 0.7712, 0.5764, 0.7258, 0.6296, 0.6099, 0.6366, 0.6555, 0.5982, 0.653, 0.6047, 0.5967, 0.6366, 0.6555, 0.6345, 0.7017, 0.609, 0.7122, 0.5982, 0.653, 0.5982, 0.653, 0.609, 0.7122, 0.5764, 0.7258, 0.5764, 0.6542, 0.6047, 0.5967, 0.5982, 0.653, 0.5764, 0.6542, 0.5764, 0.5826, 0.6766, 0.5559, 0.6577, 0.5871, 0.6306, 0.5564, 0.6658, 0.5297, 0.6577, 0.5871, 0.6296, 0.6099, 0.6047, 0.5967, 0.6306, 0.5564, 0.6306, 0.5564, 0.6047, 0.5967, 0.5764, 0.5826, 0.619, 0.5457, 0.6658, 0.5297, 0.6306, 0.5564, 0.619, 0.5457, 0.6551, 0.5039, 0.748, 0.5608, 0.712, 0.5646, 0.7095, 0.5234, 0.7562, 0.5339, 0.712, 0.5646, 0.6766, 0.5559, 0.6658, 0.5297, 0.7095, 0.5234, 0.7095, 0.5234, 0.6658, 0.5297, 0.6551, 0.5039, 0.7107, 0.5039, 0.7562, 0.5339, 0.7095, 0.5234, 0.7107, 0.5039, 0.7663, 0.5039, 0.8094, 0.6292, 0.7753, 0.5981, 0.7998, 0.5696, 0.8331, 0.6194, 0.7753, 0.5981, 0.748, 0.5608, 0.7562, 0.5339, 0.7998, 0.5696, 0.7998, 0.5696, 0.7562, 0.5339, 0.7663, 0.5039, 0.8109, 0.5585, 0.8331, 0.6194, 0.7998, 0.5696, 0.8109, 0.5585, 0.8457, 0.6142, 0.8144, 0.721, 0.8074, 0.6754, 0.8444, 0.6779, 0.8376, 0.7332, 0.8074, 0.6754, 0.8094, 0.6292, 0.8331, 0.6194, 0.8444, 0.6779, 0.8444, 0.6779, 0.8331, 0.6194, 0.8457, 0.6142, 0.8587, 0.677, 0.8376, 0.7332, 0.8444, 0.6779, 0.8587, 0.677, 0.8498, 0.7368, 0.7674, 0.775, 0.7862, 0.7438, 0.8128, 0.7739, 0.7776, 0.7998, 0.7862, 0.7438, 0.8144, 0.721, 0.8376, 0.7332, 0.8128, 0.7739, 0.8128, 0.7739, 0.8376, 0.7332, 0.8498, 0.7368, 0.8225, 0.7824, 0.7776, 0.7998, 0.8128, 0.7739, 0.8225, 0.7824, 0.782, 0.8103, 0.8666, 0.2817, 0.8188, 0.3186, 0.8591, 0.3589, 0.9036, 0.297, 0.8188, 0.3186, 0.7819, 0.3665, 0.7972, 0.4034, 0.8591, 0.3589, 0.8591, 0.3589, 0.7972, 0.4034, 0.8138, 0.4435, 0.8787, 0.3786, 0.9036, 0.297, 0.8591, 0.3589, 0.8787, 0.3786, 0.9436, 0.3136, 0.8666, 0.1619, 0.8589, 0.2218, 0.9159, 0.2218, 0.9036, 0.1466, 0.8589, 0.2218, 0.8666, 0.2817, 0.9036, 0.297, 0.9159, 0.2218, 0.9159, 0.2218, 0.9036, 0.297, 0.9436, 0.3136, 0.9436, 0.2218, 0.9036, 0.1466, 0.9159, 0.2218, 0.9436, 0.2218, 0.9436, 0.13, 0.7819, 0.07717, 0.8188, 0.125, 0.8591, 0.08471, 0.7972, 0.04024, 0.8188, 0.125, 0.8666, 0.1619, 0.9036, 0.1466, 0.8591, 0.08471, 0.8591, 0.08471, 0.9036, 0.1466, 0.9436, 0.13, 0.8787, 0.06508, 0.7972, 0.04024, 0.8591, 0.08471, 0.8787, 0.06508, 0.8138, 0.0001594, 0.6621, 0.07717, 0.722, 0.08494, 0.722, 0.02792, 0.6468, 0.04024, 0.722, 0.08494, 0.7819, 0.07717, 0.7972, 0.04024, 0.722, 0.02792, 0.722, 0.02792, 0.7972, 0.04024, 0.8138, 0.0001594, 0.722, 0.0001594, 0.6468, 0.04024, 0.722, 0.02792, 0.722, 0.0001594, 0.6302, 0.0001594, 0.5773, 0.1619, 0.6252, 0.125, 0.5849, 0.08471, 0.5404, 0.1466, 0.6252, 0.125, 0.6621, 0.07717, 0.6468, 0.04024, 0.5849, 0.08471, 0.5849, 0.08471, 0.6468, 0.04024, 0.6302, 0.0001594, 0.5652, 0.06508, 0.5404, 0.1466, 0.5849, 0.08471, 0.5652, 0.06508, 0.5003, 0.13, 0.5773, 0.2817, 0.5851, 0.2218, 0.5281, 0.2218, 0.5404, 0.297, 0.5851, 0.2218, 0.5773, 0.1619, 0.5404, 0.1466, 0.5281, 0.2218, 0.5281, 0.2218, 0.5404, 0.1466, 0.5003, 0.13, 0.5003, 0.2218, 0.5404, 0.297, 0.5281, 0.2218, 0.5003, 0.2218, 0.5003, 0.3136, 0.6621, 0.3665, 0.6252, 0.3186, 0.5849, 0.3589, 0.6468, 0.4034, 0.6252, 0.3186, 0.5773, 0.2817, 0.5404, 0.297, 0.5849, 0.3589, 0.5849, 0.3589, 0.5404, 0.297, 0.5003, 0.3136, 0.5652, 0.3786, 0.6468, 0.4034, 0.5849, 0.3589, 0.5652, 0.3786, 0.6302, 0.4435, 0.7819, 0.3665, 0.722, 0.3587, 0.722, 0.4157, 0.7972, 0.4034, 0.722, 0.3587, 0.6621, 0.3665, 0.6468, 0.4034, 0.722, 0.4157, 0.722, 0.4157, 0.6468, 0.4034, 0.6302, 0.4435, 0.722, 0.4435, 0.7972, 0.4034, 0.722, 0.4157, 0.722, 0.4435, 0.8138, 0.4435])
me_cylinder_002.update()

# ---- objects
ob_sledghammer = bpy.data.objects.new('Sledghammer', me_cylinder_001)
ob_sledghammer_001 = bpy.data.objects.new('Sledghammer.001', me_cylinder_002)

# ---- transforms, parenting, visibility, modifiers, constraints
ob_sledghammer.location = (-3.021e-10, 0.2502, -0.03177)
ob_sledghammer.scale = (0.01659, 0.01659, 0.01659)
_m = ob_sledghammer.modifiers.new('Smooth by Angle', 'NODES')
_m.node_group = ng_smooth_by_angle
_m.use_pin_to_last = True
_m.show_group_selector = False
ob_sledghammer_001.location = (-3.021e-10, 0.2506, -0.03177)
ob_sledghammer_001.scale = (0.01659, 0.01659, 0.01659)
_m = ob_sledghammer_001.modifiers.new('Smooth by Angle', 'NODES')
_m.node_group = ng_smooth_by_angle
_m.use_pin_to_last = True
_m.show_group_selector = False

# ---- collection membership
col_collection.objects.link(ob_sledghammer)
col_collection.objects.link(ob_sledghammer_001)

# ---- scene / render settings (as saved in the file)
scene.frame_start = 1; scene.frame_end = 250; scene.frame_set(1)
scene.render.engine = 'BLENDER_EEVEE_NEXT'
bpy.context.view_layer.update()

# ---- added for rendering (the .blend has no active camera and no usable light): camera, sun
cam_auto = bpy.data.cameras.new('AutoCamera')
cam_auto.lens = 50.0
cam_auto.sensor_width = 36.0
cam_auto.clip_end = 1000.0
ob_auto_camera = bpy.data.objects.new('AutoCamera', cam_auto)
scene.collection.objects.link(ob_auto_camera)
ob_auto_camera.location = (0.485828, -0.569151, 0.388919)
ob_auto_camera.rotation_euler = (1.09748, -7.21219e-08, 0.694738)
scene.camera = ob_auto_camera
light_auto_sun = bpy.data.lights.new('AutoSun', 'SUN')
light_auto_sun.energy = 3.0
light_auto_sun.angle = 0.0523599
ob_auto_sun = bpy.data.objects.new('AutoSun', light_auto_sun)
scene.collection.objects.link(ob_auto_sun)
ob_auto_sun.rotation_euler = (0.872665, 0.174533, 0.523599)
bpy.context.view_layer.update()
